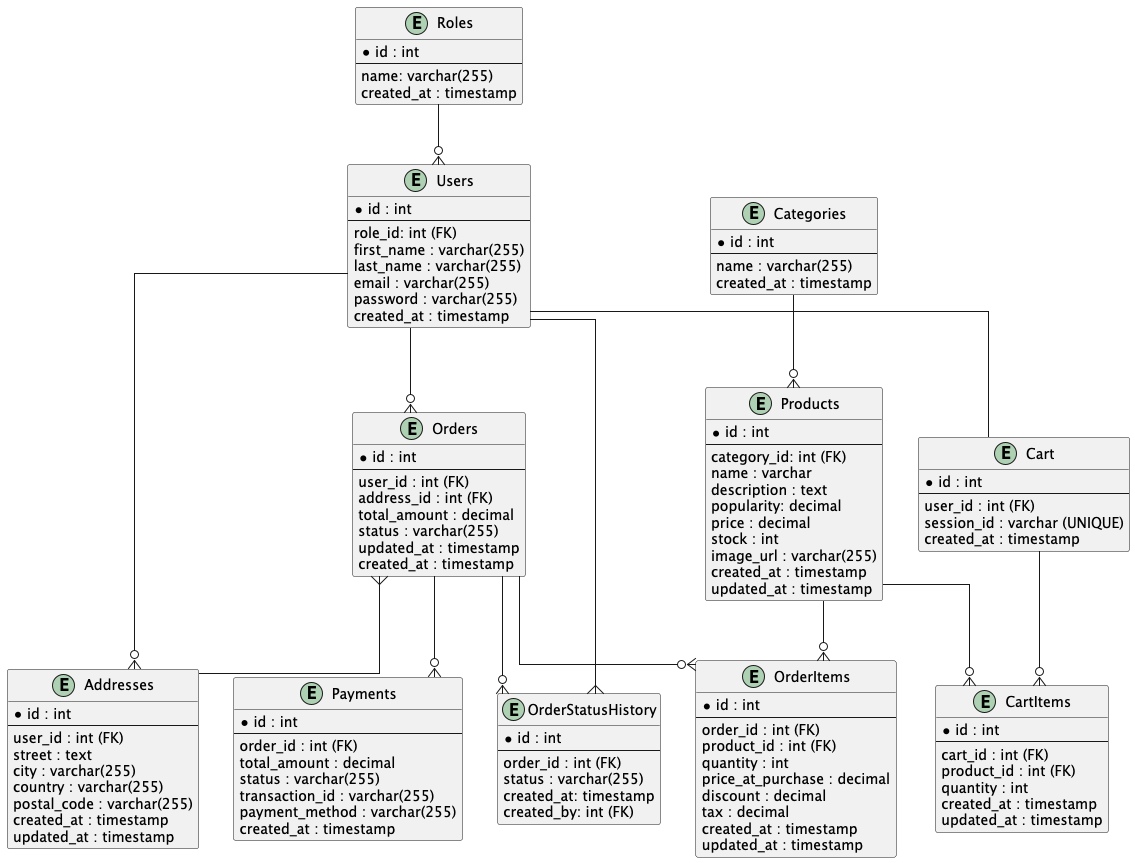

The diagram above was rendered by PlantUML. Its source (embedded in the PNG):
@startuml
'https://plantuml.com/class-diagram

skinparam linetype ortho
skinparam layout NewLine

entity "Users" {
  *id : int
  --
  role_id: int (FK)
  first_name : varchar(255)
  last_name : varchar(255)
  email : varchar(255)
  password : varchar(255)
  created_at : timestamp
}

entity "Roles" {
  *id : int
  --
  name: varchar(255)
  created_at : timestamp
}

entity "Products" {
  *id : int
  --
  category_id: int (FK)
  name : varchar
  description : text
  popularity: decimal
  price : decimal
  stock : int
  image_url : varchar(255)
  created_at : timestamp
  updated_at : timestamp
}

entity "Categories" {
  *id : int
  --
  name : varchar(255)
  created_at : timestamp
}

entity "Cart" {
  *id : int
  --
  user_id : int (FK)
  session_id : varchar (UNIQUE)
  created_at : timestamp
}

entity "CartItems" {
  *id : int
  --
  cart_id : int (FK)
  product_id : int (FK)
  quantity : int
  created_at : timestamp
  updated_at : timestamp
}

entity "Orders" {
  *id : int
  --
  user_id : int (FK)
  address_id : int (FK)
  total_amount : decimal
  status : varchar(255)
  updated_at : timestamp
  created_at : timestamp
}

entity "Addresses" {
  *id : int
  --
  user_id : int (FK)
  street : text
  city : varchar(255)
  country : varchar(255)
  postal_code : varchar(255)
  created_at : timestamp
  updated_at : timestamp
}

entity "OrderItems" {
  *id : int
  --
  order_id : int (FK)
  product_id : int (FK)
  quantity : int
  price_at_purchase : decimal
  discount : decimal
  tax : decimal
  created_at : timestamp
  updated_at : timestamp
}

entity "OrderStatusHistory" {
  *id : int
  --
  order_id : int (FK)
  status : varchar(255)
  created_at: timestamp
  created_by: int (FK)
}

entity "Payments" {
  *id : int
  --
  order_id : int (FK)
  total_amount : decimal
  status : varchar(255)
  transaction_id : varchar(255)
  payment_method : varchar(255)
  created_at : timestamp
}

' Relationships
Users --o{ Orders
Users -- Cart
Users --o{ Addresses
Roles --o{ Users
Cart --o{ CartItems
Orders --o{ OrderItems
Products --o{ OrderItems
Categories --o{ Products
Products --o{ CartItems
Orders --o{ Payments
Orders --o{ OrderStatusHistory
OrderStatusHistory }-- Users
Orders }--Addresses

' Location on the diagram
Users -[hidden]-> Orders
Users -[hidden]-> Cart
Orders -[hidden]-> Payments
Cart -[hidden]-> CartItems
Products -[hidden]-> CartItems
Products -[hidden]-> OrderItems
Orders -[hidden]-> OrderItems
Orders -[hidden]-> OrderStatusHistory
Orders -[hidden]-> Addresses
Users -[hidden]-> Addresses


@enduml